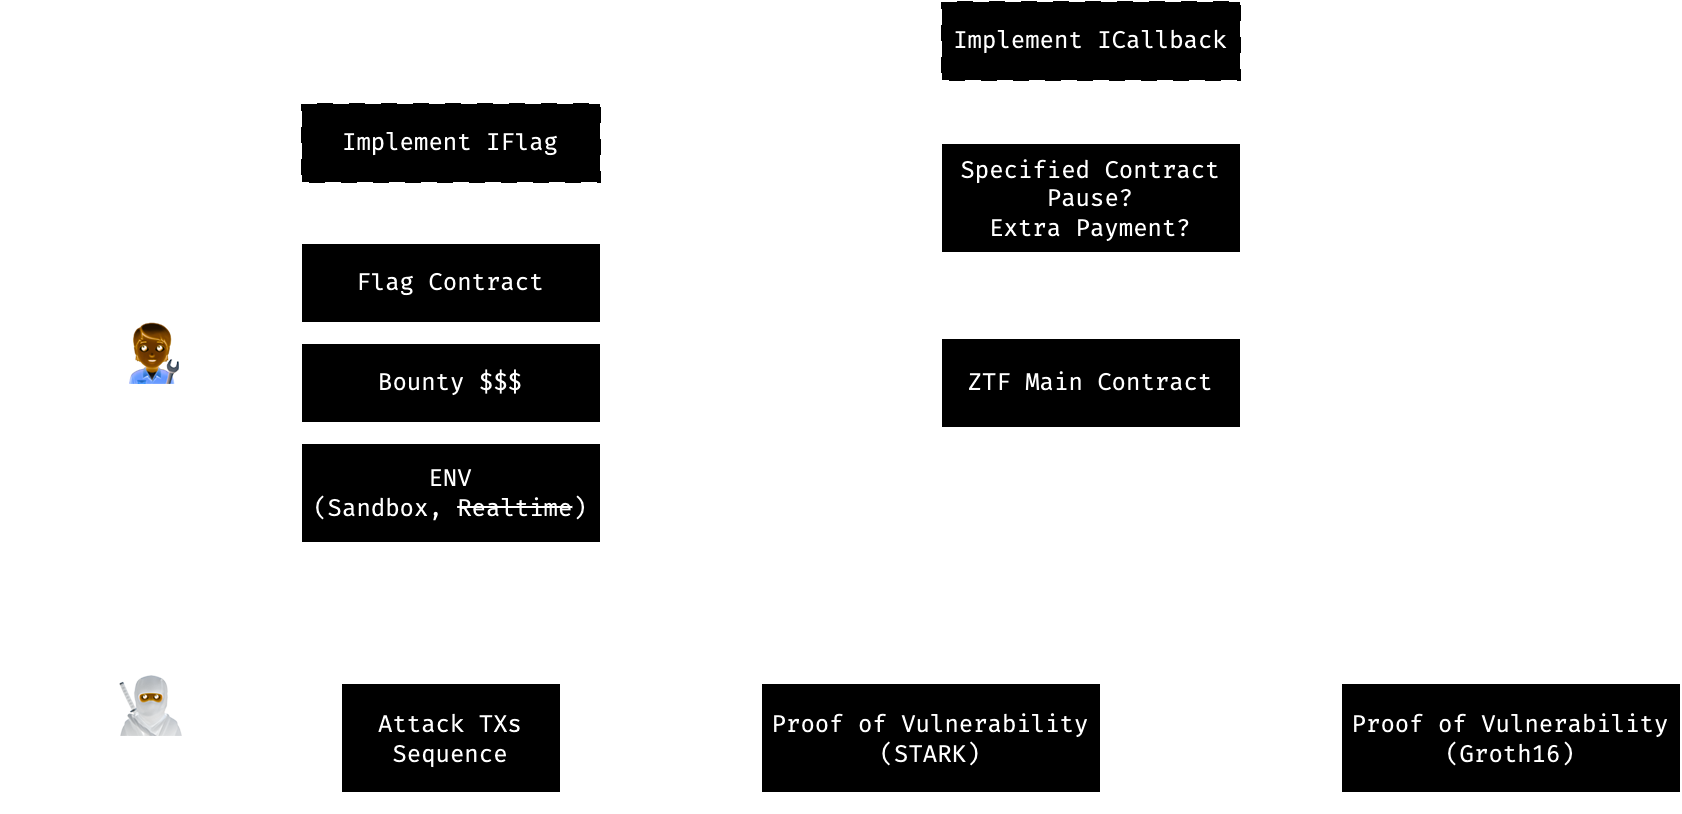

The diagram above was exported from draw.io. Its source (the exported page's mxGraphModel, read from the mxfile embedded in the PNG):
<mxGraphModel dx="1876" dy="592" grid="1" gridSize="10" guides="1" tooltips="1" connect="1" arrows="1" fold="1" page="1" pageScale="1" pageWidth="850" pageHeight="1100" math="1" shadow="0">
  <root>
    <mxCell id="0" />
    <mxCell id="1" parent="0" />
    <mxCell id="-FVokBgrWo0v8pw0VJv8-14" value="" style="edgeStyle=orthogonalEdgeStyle;rounded=0;orthogonalLoop=1;jettySize=auto;html=1;endArrow=none;endFill=0;fontFamily=Fira Code;fontSource=https%3A%2F%2Ffonts.googleapis.com%2Fcss%3Ffamily%3DFira%2BCode;" parent="1" source="-FVokBgrWo0v8pw0VJv8-11" edge="1">
      <mxGeometry relative="1" as="geometry">
        <mxPoint x="290" y="280" as="targetPoint" />
      </mxGeometry>
    </mxCell>
    <mxCell id="-FVokBgrWo0v8pw0VJv8-11" value="Flag Contract" style="whiteSpace=wrap;html=1;fontFamily=Fira Code;fontSource=https%3A%2F%2Ffonts.googleapis.com%2Fcss%3Ffamily%3DFira%2BCode;" parent="1" vertex="1">
      <mxGeometry x="110" y="210" width="150" height="40" as="geometry" />
    </mxCell>
    <mxCell id="7MKtUZN9c-HPbRWzYPAH-5" style="edgeStyle=orthogonalEdgeStyle;rounded=0;orthogonalLoop=1;jettySize=auto;html=1;entryX=0.5;entryY=1;entryDx=0;entryDy=0;" parent="1" source="-FVokBgrWo0v8pw0VJv8-13" target="7MKtUZN9c-HPbRWzYPAH-4" edge="1">
      <mxGeometry relative="1" as="geometry" />
    </mxCell>
    <mxCell id="-FVokBgrWo0v8pw0VJv8-13" value="ZTF Main Contract" style="whiteSpace=wrap;html=1;fontFamily=Fira Code;fontSource=https%3A%2F%2Ffonts.googleapis.com%2Fcss%3Ffamily%3DFira%2BCode;" parent="1" vertex="1">
      <mxGeometry x="430" y="257.5" width="150" height="45" as="geometry" />
    </mxCell>
    <mxCell id="TEkz9bAzOR_VRUC7x8nc-3" style="edgeStyle=orthogonalEdgeStyle;rounded=0;orthogonalLoop=1;jettySize=auto;html=1;entryX=0;entryY=0.5;entryDx=0;entryDy=0;fontFamily=Fira Code;fontSource=https%3A%2F%2Ffonts.googleapis.com%2Fcss%3Ffamily%3DFira%2BCode;" parent="1" source="TEkz9bAzOR_VRUC7x8nc-1" target="-FVokBgrWo0v8pw0VJv8-13" edge="1">
      <mxGeometry relative="1" as="geometry" />
    </mxCell>
    <mxCell id="TEkz9bAzOR_VRUC7x8nc-1" value="Bounty $$$" style="whiteSpace=wrap;html=1;fontFamily=Fira Code;fontSource=https%3A%2F%2Ffonts.googleapis.com%2Fcss%3Ffamily%3DFira%2BCode;" parent="1" vertex="1">
      <mxGeometry x="110" y="260" width="150" height="40" as="geometry" />
    </mxCell>
    <mxCell id="TEkz9bAzOR_VRUC7x8nc-5" style="edgeStyle=orthogonalEdgeStyle;rounded=0;orthogonalLoop=1;jettySize=auto;html=1;endArrow=none;endFill=0;fontFamily=Fira Code;fontSource=https%3A%2F%2Ffonts.googleapis.com%2Fcss%3Ffamily%3DFira%2BCode;" parent="1" source="TEkz9bAzOR_VRUC7x8nc-2" edge="1">
      <mxGeometry relative="1" as="geometry">
        <mxPoint x="290" y="280" as="targetPoint" />
      </mxGeometry>
    </mxCell>
    <mxCell id="7MKtUZN9c-HPbRWzYPAH-22" style="edgeStyle=orthogonalEdgeStyle;rounded=0;orthogonalLoop=1;jettySize=auto;html=1;entryX=0.5;entryY=0;entryDx=0;entryDy=0;dashed=1;dashPattern=8 8;" parent="1" source="TEkz9bAzOR_VRUC7x8nc-2" target="7MKtUZN9c-HPbRWzYPAH-18" edge="1">
      <mxGeometry relative="1" as="geometry" />
    </mxCell>
    <mxCell id="TEkz9bAzOR_VRUC7x8nc-2" value="ENV&lt;br&gt;(Sandbox, &lt;strike&gt;Realtime&lt;/strike&gt;)" style="whiteSpace=wrap;html=1;fontFamily=Fira Code;fontSource=https%3A%2F%2Ffonts.googleapis.com%2Fcss%3Ffamily%3DFira%2BCode;" parent="1" vertex="1">
      <mxGeometry x="110" y="310" width="150" height="50" as="geometry" />
    </mxCell>
    <mxCell id="TEkz9bAzOR_VRUC7x8nc-6" value="&lt;font face=&quot;Fira Code&quot;&gt;Create Bounty!&lt;/font&gt;" style="text;html=1;align=center;verticalAlign=middle;resizable=0;points=[];autosize=1;strokeColor=none;fillColor=none;" parent="1" vertex="1">
      <mxGeometry x="300" y="253.5" width="120" height="30" as="geometry" />
    </mxCell>
    <mxCell id="7MKtUZN9c-HPbRWzYPAH-3" style="edgeStyle=orthogonalEdgeStyle;rounded=0;orthogonalLoop=1;jettySize=auto;html=1;dashed=1;dashPattern=8 8;" parent="1" source="7MKtUZN9c-HPbRWzYPAH-1" target="-FVokBgrWo0v8pw0VJv8-11" edge="1">
      <mxGeometry relative="1" as="geometry" />
    </mxCell>
    <mxCell id="7MKtUZN9c-HPbRWzYPAH-1" value="&lt;font data-font-src=&quot;https://fonts.googleapis.com/css?family=Fira+Code&quot; face=&quot;Fira Code&quot;&gt;Implement IFlag&lt;/font&gt;" style="whiteSpace=wrap;html=1;fillStyle=auto;dashed=1;dashPattern=8 8;" parent="1" vertex="1">
      <mxGeometry x="110" y="140" width="150" height="40" as="geometry" />
    </mxCell>
    <mxCell id="7MKtUZN9c-HPbRWzYPAH-4" value="Specified Contract&lt;br&gt;Pause?&lt;br&gt;Extra Payment?" style="whiteSpace=wrap;html=1;fontFamily=Fira Code;fontSource=https%3A%2F%2Ffonts.googleapis.com%2Fcss%3Ffamily%3DFira%2BCode;" parent="1" vertex="1">
      <mxGeometry x="430" y="160" width="150" height="55" as="geometry" />
    </mxCell>
    <mxCell id="7MKtUZN9c-HPbRWzYPAH-6" value="Callback" style="text;html=1;align=center;verticalAlign=middle;resizable=0;points=[];autosize=1;strokeColor=none;fillColor=none;fontFamily=Fira Code;fontSource=https%3A%2F%2Ffonts.googleapis.com%2Fcss%3Ffamily%3DFira%2BCode;" parent="1" vertex="1">
      <mxGeometry x="500" y="223.5" width="80" height="30" as="geometry" />
    </mxCell>
    <mxCell id="7MKtUZN9c-HPbRWzYPAH-7" value="&lt;font style=&quot;&quot; data-font-src=&quot;https://fonts.googleapis.com/css?family=Fira+Code&quot; face=&quot;Fira Code&quot;&gt;&lt;font style=&quot;font-size: 32px;&quot;&gt;🧑🔧&lt;/font&gt;&lt;br&gt;Bounty Creator/&lt;br&gt;Protocol Owner&lt;br&gt;&lt;/font&gt;" style="text;html=1;align=center;verticalAlign=middle;resizable=0;points=[];autosize=1;strokeColor=none;fillColor=none;" parent="1" vertex="1">
      <mxGeometry x="-30" y="240" width="130" height="80" as="geometry" />
    </mxCell>
    <mxCell id="7MKtUZN9c-HPbRWzYPAH-12" style="edgeStyle=orthogonalEdgeStyle;rounded=0;orthogonalLoop=1;jettySize=auto;html=1;entryX=1;entryY=0.5;entryDx=0;entryDy=0;" parent="1" source="7MKtUZN9c-HPbRWzYPAH-8" target="-FVokBgrWo0v8pw0VJv8-13" edge="1">
      <mxGeometry relative="1" as="geometry">
        <Array as="points">
          <mxPoint x="715" y="280" />
        </Array>
      </mxGeometry>
    </mxCell>
    <mxCell id="7MKtUZN9c-HPbRWzYPAH-8" value="Proof of Vulnerability&lt;br&gt;(Groth16)" style="whiteSpace=wrap;html=1;fontFamily=Fira Code;fontSource=https%3A%2F%2Ffonts.googleapis.com%2Fcss%3Ffamily%3DFira%2BCode;" parent="1" vertex="1">
      <mxGeometry x="630" y="430" width="170" height="55" as="geometry" />
    </mxCell>
    <mxCell id="7MKtUZN9c-HPbRWzYPAH-10" style="edgeStyle=orthogonalEdgeStyle;rounded=0;orthogonalLoop=1;jettySize=auto;html=1;entryX=0;entryY=0.5;entryDx=0;entryDy=0;" parent="1" source="7MKtUZN9c-HPbRWzYPAH-9" target="7MKtUZN9c-HPbRWzYPAH-8" edge="1">
      <mxGeometry relative="1" as="geometry" />
    </mxCell>
    <mxCell id="7MKtUZN9c-HPbRWzYPAH-9" value="Proof of Vulnerability&lt;br&gt;(STARK)" style="whiteSpace=wrap;html=1;fontFamily=Fira Code;fontSource=https%3A%2F%2Ffonts.googleapis.com%2Fcss%3Ffamily%3DFira%2BCode;" parent="1" vertex="1">
      <mxGeometry x="340" y="430" width="170" height="55" as="geometry" />
    </mxCell>
    <mxCell id="7MKtUZN9c-HPbRWzYPAH-13" style="edgeStyle=orthogonalEdgeStyle;rounded=0;orthogonalLoop=1;jettySize=auto;html=1;dashed=1;dashPattern=8 8;entryX=0.5;entryY=0;entryDx=0;entryDy=0;" parent="1" source="7MKtUZN9c-HPbRWzYPAH-14" target="7MKtUZN9c-HPbRWzYPAH-4" edge="1">
      <mxGeometry relative="1" as="geometry">
        <mxPoint x="505" y="140" as="targetPoint" />
      </mxGeometry>
    </mxCell>
    <mxCell id="7MKtUZN9c-HPbRWzYPAH-14" value="&lt;font data-font-src=&quot;https://fonts.googleapis.com/css?family=Fira+Code&quot; face=&quot;Fira Code&quot;&gt;Implement ICallback&lt;/font&gt;" style="whiteSpace=wrap;html=1;fillStyle=auto;dashed=1;dashPattern=8 8;" parent="1" vertex="1">
      <mxGeometry x="430" y="89" width="150" height="40" as="geometry" />
    </mxCell>
    <mxCell id="7MKtUZN9c-HPbRWzYPAH-15" value="&lt;div style=&quot;text-align: right;&quot;&gt;&lt;span style=&quot;font-family: &amp;quot;Fira Code&amp;quot;; background-color: initial;&quot;&gt;Verify proof&lt;/span&gt;&lt;/div&gt;&lt;font data-font-src=&quot;https://fonts.googleapis.com/css?family=Fira+Code&quot; face=&quot;Fira Code&quot;&gt;&lt;div style=&quot;text-align: right;&quot;&gt;&lt;span style=&quot;background-color: initial;&quot;&gt;Claim bounty&lt;/span&gt;&lt;/div&gt;&lt;div style=&quot;text-align: right;&quot;&gt;&lt;span style=&quot;background-color: initial;&quot;&gt;Trigger callback&lt;/span&gt;&lt;/div&gt;&lt;/font&gt;" style="text;html=1;align=center;verticalAlign=middle;resizable=0;points=[];autosize=1;strokeColor=none;fillColor=none;" parent="1" vertex="1">
      <mxGeometry x="580" y="320" width="140" height="60" as="geometry" />
    </mxCell>
    <mxCell id="7MKtUZN9c-HPbRWzYPAH-16" value="&lt;div style=&quot;&quot;&gt;&lt;font face=&quot;Fira Code&quot;&gt;RISC-0's&lt;/font&gt;&lt;/div&gt;&lt;div style=&quot;&quot;&gt;&lt;font face=&quot;Fira Code&quot;&gt;Bonsai API&lt;/font&gt;&lt;/div&gt;" style="text;html=1;align=center;verticalAlign=middle;resizable=0;points=[];autosize=1;strokeColor=none;fillColor=none;" parent="1" vertex="1">
      <mxGeometry x="520" y="420" width="100" height="40" as="geometry" />
    </mxCell>
    <mxCell id="7MKtUZN9c-HPbRWzYPAH-17" value="&lt;font style=&quot;&quot; data-font-src=&quot;https://fonts.googleapis.com/css?family=Fira+Code&quot; face=&quot;Fira Code&quot;&gt;&lt;font style=&quot;font-size: 32px;&quot;&gt;🥷&lt;/font&gt;&lt;br&gt;White Hat Hacker/&lt;br&gt;Exploit Enjoyer&lt;br&gt;&lt;/font&gt;" style="text;html=1;align=center;verticalAlign=middle;resizable=0;points=[];autosize=1;strokeColor=none;fillColor=none;" parent="1" vertex="1">
      <mxGeometry x="-40" y="415.5" width="150" height="80" as="geometry" />
    </mxCell>
    <mxCell id="7MKtUZN9c-HPbRWzYPAH-19" style="edgeStyle=orthogonalEdgeStyle;rounded=0;orthogonalLoop=1;jettySize=auto;html=1;entryX=0;entryY=0.5;entryDx=0;entryDy=0;" parent="1" source="7MKtUZN9c-HPbRWzYPAH-18" target="7MKtUZN9c-HPbRWzYPAH-9" edge="1">
      <mxGeometry relative="1" as="geometry" />
    </mxCell>
    <mxCell id="7MKtUZN9c-HPbRWzYPAH-18" value="Attack TXs&lt;br&gt;Sequence" style="whiteSpace=wrap;html=1;fontFamily=Fira Code;fontSource=https%3A%2F%2Ffonts.googleapis.com%2Fcss%3Ffamily%3DFira%2BCode;" parent="1" vertex="1">
      <mxGeometry x="130" y="430" width="110" height="55" as="geometry" />
    </mxCell>
    <mxCell id="7MKtUZN9c-HPbRWzYPAH-20" value="&lt;div style=&quot;&quot;&gt;&lt;font face=&quot;Fira Code&quot;&gt;RISC-0's&lt;/font&gt;&lt;/div&gt;&lt;div style=&quot;&quot;&gt;&lt;font face=&quot;Fira Code&quot;&gt;ZKVM&lt;/font&gt;&lt;/div&gt;" style="text;html=1;align=center;verticalAlign=middle;resizable=0;points=[];autosize=1;strokeColor=none;fillColor=none;" parent="1" vertex="1">
      <mxGeometry x="250" y="420" width="80" height="40" as="geometry" />
    </mxCell>
    <mxCell id="7MKtUZN9c-HPbRWzYPAH-23" value="&lt;div style=&quot;&quot;&gt;&lt;font face=&quot;Fira Code&quot;&gt;Able to generate&lt;br&gt;txs to exploit&lt;/font&gt;&lt;/div&gt;" style="text;html=1;align=right;verticalAlign=middle;resizable=0;points=[];autosize=1;strokeColor=none;fillColor=none;" parent="1" vertex="1">
      <mxGeometry x="40" y="375.5" width="140" height="40" as="geometry" />
    </mxCell>
  </root>
</mxGraphModel>